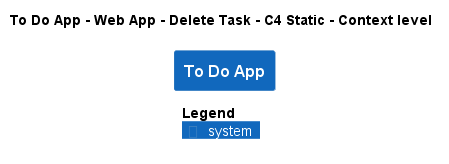

The diagram above was rendered by PlantUML. Its source (embedded in the PNG):
@startuml
!pragma layout smetana
!include ..\..\..\..\..\..\.c4s\C4_Context.puml

AddElementTag("state:new", $bgColor=green, $fontColor=#ffffff, $borderColor=green, $shadowing="False")
AddElementTag("state:changed", $bgColor=orange, $fontColor=#ffffff, $borderColor=orange, $shadowing="False")
AddElementTag("state:removed", $bgColor=red, $fontColor=#ffffff, $borderColor=red, $shadowing="False")

AddRelTag("state:new", $textColor=green, $lineColor=green)
AddRelTag("state:changed", $textColor=orange, $lineColor=orange)
AddRelTag("state:removed", $textColor=red, $lineColor=red)

SHOW_PERSON_PORTRAIT()
LAYOUT_TOP_DOWN()

skinparam linetype polyline

title To Do App - Web App - Delete Task - C4 Static - Context level

System(ToDoAppExample.SoftwareSystems.ToDoApp, "To Do App", "")



SHOW_LEGEND()
@enduml